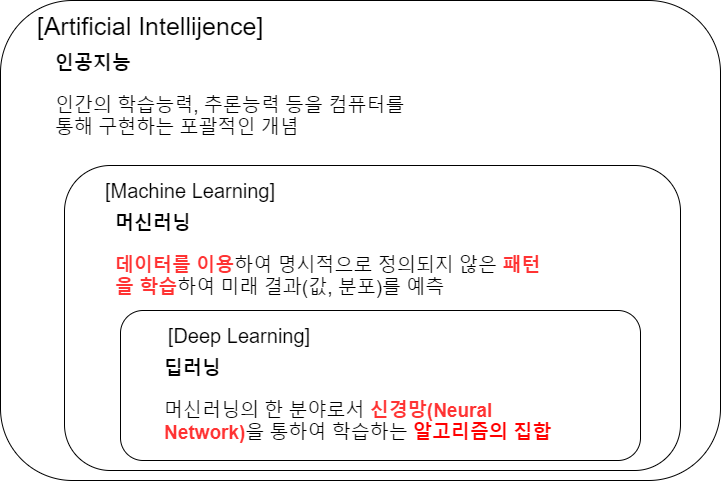

The diagram above was exported from draw.io. Its source (the exported page's mxGraphModel, read from the mxfile embedded in the PNG):
<mxGraphModel dx="1422" dy="705" grid="1" gridSize="10" guides="1" tooltips="1" connect="1" arrows="1" fold="1" page="1" pageScale="1" pageWidth="827" pageHeight="1169" math="0" shadow="0">
  <root>
    <mxCell id="0" />
    <mxCell id="1" parent="0" />
    <mxCell id="qfKWoHjkhtHV1d7vPbz_-1" value="" style="rounded=1;whiteSpace=wrap;html=1;" vertex="1" parent="1">
      <mxGeometry x="80" y="180" width="720" height="480" as="geometry" />
    </mxCell>
    <mxCell id="qfKWoHjkhtHV1d7vPbz_-2" value="[Artificial Intellijence]" style="text;html=1;strokeColor=none;fillColor=none;align=center;verticalAlign=middle;whiteSpace=wrap;rounded=0;fontSize=25;" vertex="1" parent="1">
      <mxGeometry x="110" y="180" width="240" height="50" as="geometry" />
    </mxCell>
    <mxCell id="qfKWoHjkhtHV1d7vPbz_-3" value="" style="rounded=1;whiteSpace=wrap;html=1;fontSize=25;" vertex="1" parent="1">
      <mxGeometry x="144" y="345" width="616" height="305" as="geometry" />
    </mxCell>
    <mxCell id="qfKWoHjkhtHV1d7vPbz_-4" value="[Machine Learning]" style="text;html=1;strokeColor=none;fillColor=none;align=center;verticalAlign=middle;whiteSpace=wrap;rounded=0;fontSize=20;" vertex="1" parent="1">
      <mxGeometry x="160" y="345" width="220" height="50" as="geometry" />
    </mxCell>
    <mxCell id="qfKWoHjkhtHV1d7vPbz_-5" value="&lt;h1 style=&quot;font-size: 19px&quot;&gt;인공지능&lt;/h1&gt;&lt;p style=&quot;font-size: 19px&quot;&gt;인간의 학습능력, 추론능력 등을 컴퓨터를 통해 구현하는 포괄적인 개념&lt;/p&gt;" style="text;html=1;strokeColor=none;fillColor=none;spacing=5;spacingTop=-20;whiteSpace=wrap;overflow=hidden;rounded=0;fontSize=19;" vertex="1" parent="1">
      <mxGeometry x="130" y="230" width="380" height="90" as="geometry" />
    </mxCell>
    <mxCell id="qfKWoHjkhtHV1d7vPbz_-6" value="&lt;h1 style=&quot;font-size: 19px&quot;&gt;머신러닝&lt;/h1&gt;&lt;p style=&quot;font-size: 19px&quot;&gt;&lt;b&gt;&lt;font color=&quot;#ff3333&quot;&gt;데이터를 이용&lt;/font&gt;&lt;/b&gt;하여 명시적으로 정의되지 않은 &lt;b&gt;&lt;font color=&quot;#ff3333&quot;&gt;패턴을 학습&lt;/font&gt;&lt;/b&gt;하여 미래 결과(값, 분포)를 예측&lt;/p&gt;" style="text;html=1;strokeColor=none;fillColor=none;spacing=5;spacingTop=-20;whiteSpace=wrap;overflow=hidden;rounded=0;fontSize=19;" vertex="1" parent="1">
      <mxGeometry x="190" y="390" width="450" height="90" as="geometry" />
    </mxCell>
    <mxCell id="qfKWoHjkhtHV1d7vPbz_-7" value="" style="rounded=1;whiteSpace=wrap;html=1;fontSize=25;" vertex="1" parent="1">
      <mxGeometry x="200" y="490" width="520" height="150" as="geometry" />
    </mxCell>
    <mxCell id="qfKWoHjkhtHV1d7vPbz_-8" value="&lt;h1 style=&quot;font-size: 19px&quot;&gt;딥러닝&lt;/h1&gt;&lt;p style=&quot;font-size: 19px&quot;&gt;머신러닝의 한 분야로서&lt;b&gt; &lt;font color=&quot;#ff3333&quot;&gt;신경망(Neural Network)&lt;/font&gt;&lt;/b&gt;을 통하여 학습하는 &lt;b&gt;&lt;font color=&quot;#ff0000&quot;&gt;알고리즘의 집합&lt;/font&gt;&lt;/b&gt;&lt;/p&gt;" style="text;html=1;strokeColor=none;fillColor=none;spacing=5;spacingTop=-20;whiteSpace=wrap;overflow=hidden;rounded=0;fontSize=19;" vertex="1" parent="1">
      <mxGeometry x="239" y="535" width="421" height="90" as="geometry" />
    </mxCell>
    <mxCell id="qfKWoHjkhtHV1d7vPbz_-9" value="[Deep Learning]" style="text;html=1;strokeColor=none;fillColor=none;align=center;verticalAlign=middle;whiteSpace=wrap;rounded=0;fontSize=20;" vertex="1" parent="1">
      <mxGeometry x="209" y="490" width="220" height="50" as="geometry" />
    </mxCell>
  </root>
</mxGraphModel>